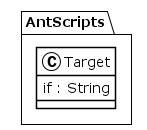

The diagram above was rendered by PlantUML. Its source (embedded in the PNG):
@startuml
!theme plain
package AntScripts {
class Target {
	 if : String
}
}
@enduml